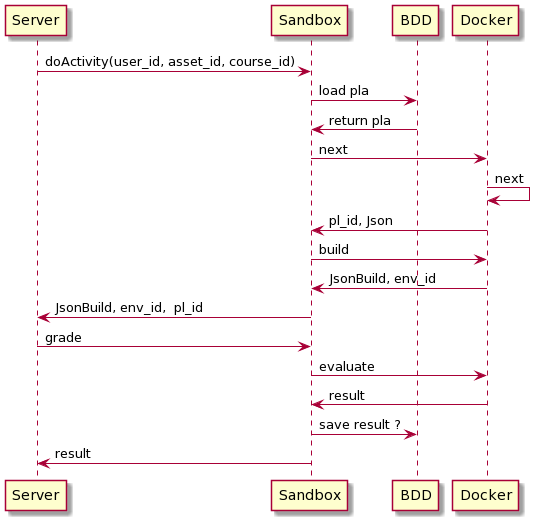

The diagram above was rendered by PlantUML. Its source (embedded in the PNG):
@startuml
Server -> Sandbox : doActivity(user_id, asset_id, course_id)
Sandbox -> BDD : load pla
BDD -> Sandbox : return pla
Sandbox -> Docker : next
Docker -> Docker : next
Docker -> Sandbox : pl_id, Json
Sandbox -> Docker : build
Docker -> Sandbox : JsonBuild, env_id
Sandbox -> Server : JsonBuild, env_id,  pl_id
Server -> Sandbox : grade
Sandbox -> Docker : evaluate
Docker -> Sandbox : result
Sandbox -> BDD : save result ?
Sandbox -> Server : result
@enduml